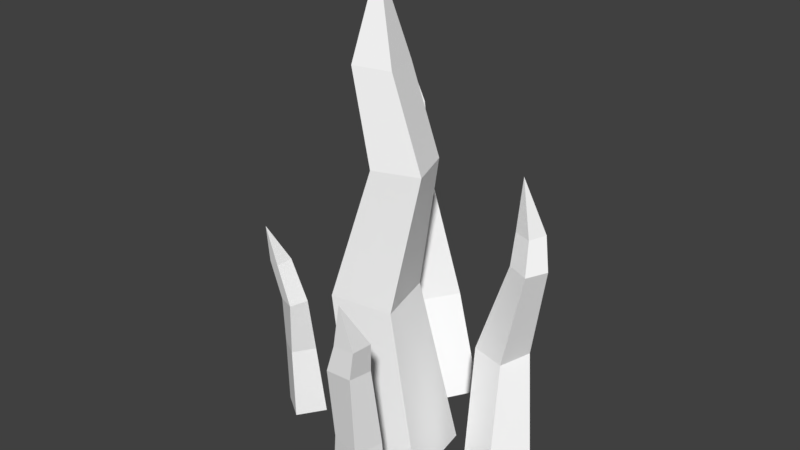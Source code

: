 # Source: grass2.blend  (saved by Blender 2.79.0; exported with 4.5.12 LTS)
import bpy
from mathutils import Matrix  # noqa: F401  (used for matrix-valued properties, if any)

bpy.ops.wm.read_factory_settings(use_empty=True)
scene = bpy.context.scene
scene.name = 'Scene'

# ---- collections
col_collection_1 = bpy.data.collections.new('Collection 1'); scene.collection.children.link(col_collection_1)

# ---- materials (node trees are filled in below, after node groups)
mat_grass_002 = bpy.data.materials.new('Grass.002')
mat_grass_002.alpha_threshold = 0.0
mat_grass_002.use_transparent_shadow = False
mat_grass_002.diffuse_color = (1.0, 1.0, 1.0, 1.0)
mat_grass_002.roughness = 0.5

# ---- material node trees

# ---- world
world_world = bpy.data.worlds.new('World'); scene.world = world_world
world_world.color = (0.05088, 0.05088, 0.05088)
world_world.use_sun_shadow = False
world_world.sun_shadow_jitter_overblur = 0.0
world_world.cycles.sampling_method = 'MANUAL'

# ---- meshes
me_cube_004 = bpy.data.meshes.new('Cube.004')
me_cube_004.from_pydata([(-3.329, 2.575, -0.1461), (-2.46, 0.7722, -0.1461), (-4.274, -0.1175, -0.1461), (-5.142, 1.687, -0.1461), (-3.711, 2.238, 12.59), (-2.315, 3.639, 4.405), (-4.008, 2.773, 8.966), (-1.851, 2.182, 4.386), (-3.52, 1.897, 8.938), (-3.408, 1.737, 4.405), (-4.546, 1.388, 8.969), (-3.813, 3.234, 4.405), (-4.96, 2.315, 8.972), (-3.745, 3.011, 10.24), (-3.482, 2.226, 10.24), (-4.263, 1.949, 10.24), (-4.529, 2.739, 10.24), (-2.23, -3.845, -0.1461), (-0.6827, -3.301, -0.1461), (-0.2342, -4.799, -0.1461), (-1.811, -5.367, -0.1461), (-2.018, -6.034, 10.29), (-2.212, -4.105, 3.496), (-2.14, -4.596, 6.95), (-0.8781, -3.724, 3.496), (-1.125, -4.762, 7.013), (-0.5745, -4.895, 3.496), (-1.05, -5.713, 7.079), (-1.954, -5.321, 3.496), (-2.046, -5.61, 7.037), (-2.356, -4.824, 8.282), (-1.546, -4.971, 8.322), (-1.517, -5.815, 8.349), (-2.315, -5.706, 8.32), (5.349, 0.3642, -0.1461), (6.123, -0.7656, -0.1461), (4.993, -1.54, -0.1461), (4.219, -0.4104, -0.1461), (5.733, -1.986, 9.127), (5.382, -0.1024, 3.092), (5.133, -0.8247, 5.675), (5.954, -0.9972, 3.092), (5.375, -1.634, 5.697), (5.083, -1.525, 3.092), (4.707, -1.854, 5.671), (4.509, -0.6316, 3.092), (4.513, -1.011, 5.633), (5.741, -1.035, 7.453), (5.88, -1.702, 7.355), (5.326, -1.841, 7.364), (5.221, -1.148, 7.453), (1.712, 6.339, -0.1461), (3.143, 4.219, -0.1461), (1.238, 2.824, -0.1461), (-0.0817, 5.017, -0.1461), (3.979, 4.146, 16.46), (2.838, 6.393, 4.319), (4.285, 5.232, 9.939), (3.932, 4.741, 4.3), (4.618, 4.0, 9.939), (2.503, 3.782, 4.214), (3.386, 3.667, 9.939), (1.339, 5.379, 4.307), (2.734, 4.899, 9.939), (3.97, 4.979, 13.29), (4.44, 3.844, 13.22), (3.434, 3.572, 12.89), (2.887, 4.654, 13.22), (1.731, 1.557, -0.1461), (1.48, -1.699, -0.1461), (-1.834, -1.598, -0.1461), (-1.28, 1.823, -0.1461), (1.395, 0.08589, 20.23), (2.794, 1.115, 6.508), (1.448, 0.7006, 12.73), (2.643, -1.494, 6.842), (0.7851, -1.192, 12.73), (-0.0932, -1.095, 6.842), (-1.107, -0.5288, 12.73), (0.5812, 1.547, 6.842), (-0.4443, 1.363, 12.73), (2.24, 0.6234, 16.52), (1.838, -0.9469, 16.5), (0.2584, -0.5527, 16.49), (0.6604, 1.018, 16.5)], [], [(0, 1, 2, 3), (13, 4, 14), (14, 4, 15), (15, 4, 16), (5, 0, 3, 11), (13, 6, 12, 16), (6, 5, 11, 12), (2, 9, 11, 3), (9, 10, 12, 11), (1, 7, 9, 2), (7, 8, 10, 9), (0, 5, 7, 1), (5, 6, 8, 7), (4, 13, 16), (10, 15, 16, 12), (8, 14, 15, 10), (6, 13, 14, 8), (17, 18, 19, 20), (30, 21, 31), (31, 21, 32), (32, 21, 33), (22, 17, 20, 28), (30, 23, 29, 33), (23, 22, 28, 29), (19, 26, 28, 20), (26, 27, 29, 28), (18, 24, 26, 19), (24, 25, 27, 26), (17, 22, 24, 18), (22, 23, 25, 24), (21, 30, 33), (27, 32, 33, 29), (25, 31, 32, 27), (23, 30, 31, 25), (34, 35, 36, 37), (47, 38, 48), (48, 38, 49), (49, 38, 50), (39, 34, 37, 45), (47, 40, 46, 50), (40, 39, 45, 46), (36, 43, 45, 37), (43, 44, 46, 45), (35, 41, 43, 36), (41, 42, 44, 43), (34, 39, 41, 35), (39, 40, 42, 41), (38, 47, 50), (44, 49, 50, 46), (42, 48, 49, 44), (40, 47, 48, 42), (51, 52, 53, 54), (64, 55, 65), (65, 55, 66), (66, 55, 67), (56, 51, 54, 62), (64, 57, 63, 67), (57, 56, 62, 63), (53, 60, 62, 54), (60, 61, 63, 62), (52, 58, 60, 53), (58, 59, 61, 60), (51, 56, 58, 52), (56, 57, 59, 58), (55, 64, 67), (61, 66, 67, 63), (59, 65, 66, 61), (57, 64, 65, 59), (68, 69, 70, 71), (81, 72, 82), (82, 72, 83), (83, 72, 84), (73, 68, 71, 79), (81, 74, 80, 84), (74, 73, 79, 80), (70, 77, 79, 71), (77, 78, 80, 79), (69, 75, 77, 70), (75, 76, 78, 77), (68, 73, 75, 69), (73, 74, 76, 75), (72, 81, 84), (78, 83, 84, 80), (76, 82, 83, 78), (74, 81, 82, 76)])
me_cube_004.polygons.foreach_set('use_smooth', [True] * 85)
_k = set([(0, 1), (0, 3), (0, 5), (1, 2), (1, 7), (2, 3), (2, 9), (3, 11), (4, 13), (4, 14), (4, 15), (4, 16), (5, 6), (5, 7), (5, 11), (6, 8), (6, 12), (6, 13), (7, 8), (7, 9), (8, 10), (8, 14), (9, 10), (9, 11), (10, 12), (10, 15), (11, 12), (12, 16), (13, 14), (13, 16), (14, 15), (15, 16), (17, 18), (17, 20), (17, 22), (18, 19), (18, 24), (19, 20), (19, 26), (20, 28), (21, 30), (21, 31), (21, 32), (21, 33), (22, 23), (22, 24), (22, 28), (23, 25), (23, 29), (23, 30), (24, 25), (24, 26), (25, 27), (25, 31), (26, 27), (26, 28), (27, 29), (27, 32), (28, 29), (29, 33), (30, 31), (30, 33), (31, 32), (32, 33), (34, 35), (34, 37), (34, 39), (35, 36), (35, 41), (36, 37), (36, 43), (37, 45), (38, 47), (38, 48), (38, 49), (38, 50), (39, 40), (39, 41), (39, 45), (40, 42), (40, 46), (40, 47), (41, 42), (41, 43), (42, 44), (42, 48), (43, 44), (43, 45), (44, 46), (44, 49), (45, 46), (46, 50), (47, 48), (47, 50), (48, 49), (49, 50), (51, 52), (51, 54), (51, 56), (52, 53), (52, 58), (53, 54), (53, 60), (54, 62), (55, 64), (55, 65), (55, 66), (55, 67), (56, 57), (56, 58), (56, 62), (57, 59), (57, 63), (57, 64), (58, 59), (58, 60), (59, 61), (59, 65), (60, 61), (60, 62), (61, 63), (61, 66), (62, 63), (63, 67), (64, 65), (64, 67), (65, 66), (66, 67), (68, 69), (68, 71), (68, 73), (69, 70), (69, 75), (70, 71), (70, 77), (71, 79), (72, 81), (72, 82), (72, 83), (72, 84), (73, 74), (73, 75), (73, 79), (74, 76), (74, 80), (74, 81), (75, 76), (75, 77), (76, 78), (76, 82), (77, 78), (77, 79), (78, 80), (78, 83), (79, 80), (80, 84), (81, 82), (81, 84), (82, 83), (83, 84)])
me_cube_004.attributes.new('sharp_edge', 'BOOLEAN', 'EDGE').data.foreach_set('value', [ (min(e.vertices), max(e.vertices)) in _k for e in me_cube_004.edges])
me_cube_004.materials.append(mat_grass_002)
me_cube_004.use_remesh_preserve_volume = False
me_cube_004.use_remesh_preserve_attributes = False
me_cube_004.use_mirror_vertex_groups = False
me_cube_004.update()
me_cube_004.normals_split_custom_set([tuple(v) for v in zip(*[iter([0.0, 0.0, -1.0, 0.0, 0.0, -1.0, 0.0, 0.0, -1.0, 0.0, 0.0, -1.0, 0.9443, 0.3162, 0.09051, 0.9443, 0.3162, 0.09051, 0.9443, 0.3162, 0.09051, 0.3329, -0.9422, 0.03735, 0.3329, -0.9422, 0.03735, 0.3329, -0.9422, 0.03735, -0.9166, -0.3088, 0.2538, -0.9166, -0.3088, 0.2538, -0.9166, -0.3088, 0.2538, -0.3586, 0.9177, -0.1711, -0.3586, 0.9177, -0.1711, -0.3586, 0.9177, -0.1711, -0.3586, 0.9177, -0.1711, -0.3846, 0.9136, -0.1323, -0.3846, 0.9136, -0.1323, -0.3846, 0.9136, -0.1323, -0.3846, 0.9136, -0.1323, -0.331, 0.9401, 0.08092, -0.331, 0.9401, 0.08092, -0.331, 0.9401, 0.08092, -0.331, 0.9401, 0.08092, -0.8781, -0.3386, 0.3382, -0.8781, -0.3386, 0.3382, -0.8781, -0.3386, 0.3382, -0.8781, -0.3386, 0.3382, -0.912, -0.3078, -0.271, -0.912, -0.3078, -0.271, -0.912, -0.3078, -0.271, -0.912, -0.3078, -0.271, 0.3564, -0.8962, 0.2642, 0.3564, -0.8962, 0.2642, 0.3564, -0.8962, 0.2642, 0.3564, -0.8962, 0.2642, 0.347, -0.9369, 0.04169, 0.347, -0.9369, 0.04169, 0.347, -0.9369, 0.04169, 0.347, -0.9369, 0.04169, 0.8933, 0.367, -0.2595, 0.8933, 0.367, -0.2595, 0.8933, 0.367, -0.2595, 0.8933, 0.367, -0.2595, 0.8652, 0.346, 0.3628, 0.8652, 0.346, 0.3628, 0.8652, 0.346, 0.3628, 0.8652, 0.346, 0.3628, -0.3124, 0.9008, 0.3016, -0.3124, 0.9008, 0.3016, -0.3124, 0.9008, 0.3016, -0.8622, -0.3421, 0.3736, -0.8622, -0.3421, 0.3736, -0.8622, -0.3421, 0.3736, -0.8622, -0.3421, 0.3736, 0.3887, -0.8848, 0.2569, 0.3887, -0.8848, 0.2569, 0.3887, -0.8848, 0.2569, 0.3887, -0.8848, 0.2569, 0.8927, 0.4072, -0.1931, 0.8927, 0.4072, -0.1931, 0.8927, 0.4072, -0.1931, 0.8927, 0.4072, -0.1931, 2.866e-09, 0.0, -1.0, 2.866e-09, 0.0, -1.0, 2.866e-09, 0.0, -1.0, 2.866e-09, 0.0, -1.0, 0.1321, 0.8591, 0.4945, 0.1321, 0.8591, 0.4945, 0.1321, 0.8591, 0.4945, 0.9664, 0.04135, 0.2537, 0.9664, 0.04135, 0.2537, 0.9664, 0.04135, 0.2537, -0.1285, -0.9813, -0.1436, -0.1285, -0.9813, -0.1436, -0.1285, -0.9813, -0.1436, -0.9705, -0.2399, -0.02373, -0.9705, -0.2399, -0.02373, -0.9705, -0.2399, -0.02373, -0.9705, -0.2399, -0.02373, -0.9781, -0.0821, -0.1913, -0.9781, -0.0821, -0.1913, -0.9781, -0.0821, -0.1913, -0.9781, -0.0821, -0.1913, -0.9874, -0.1568, -0.02041, -0.9874, -0.1568, -0.02041, -0.9874, -0.1568, -0.02041, -0.9874, -0.1568, -0.02041, 0.3186, -0.9478, 0.01463, 0.3186, -0.9478, 0.01463, 0.3186, -0.9478, 0.01463, 0.3186, -0.9478, 0.01463, 0.136, -0.9805, -0.1416, 0.136, -0.9805, -0.1416, 0.136, -0.9805, -0.1416, 0.136, -0.9805, -0.1416, 0.9586, 0.2702, 0.08973, 0.9586, 0.2702, 0.08973, 0.9586, 0.2702, 0.08973, 0.9586, 0.2702, 0.08973, 0.9732, 0.1782, 0.1457, 0.9732, 0.1782, 0.1457, 0.9732, 0.1782, 0.1457, 0.9732, 0.1782, 0.1457, -0.3047, 0.9489, 0.08162, -0.3047, 0.9489, 0.08162, -0.3047, 0.9489, 0.08162, -0.3047, 0.9489, 0.08162, -0.09506, 0.9729, 0.211, -0.09506, 0.9729, 0.211, -0.09506, 0.9729, 0.211, -0.09506, 0.9729, 0.211, -0.9891, -0.0394, 0.1422, -0.9891, -0.0394, 0.1422, -0.9891, -0.0394, 0.1422, -0.1122, -0.9877, -0.1086, -0.1122, -0.9877, -0.1086, -0.1122, -0.9877, -0.1086, -0.1122, -0.9877, -0.1086, 0.9405, 0.07163, 0.3323, 0.9405, 0.07163, 0.3323, 0.9405, 0.07163, 0.3323, 0.9405, 0.07163, 0.3323, 0.1549, 0.968, 0.1973, 0.1549, 0.968, 0.1973, 0.1549, 0.968, 0.1973, 0.1549, 0.968, 0.1973, 0.0, 0.0, -1.0, 0.0, 0.0, -1.0, 0.0, 0.0, -1.0, 0.0, 0.0, -1.0, 0.9761, 0.1867, 0.1109, 0.9761, 0.1867, 0.1109, 0.9761, 0.1867, 0.1109, 0.2398, -0.9615, -0.1343, 0.2398, -0.9615, -0.1343, 0.2398, -0.9615, -0.1343, -0.9627, -0.1728, 0.208, -0.9627, -0.1728, 0.208, -0.9627, -0.1728, 0.208, -0.5419, 0.8325, 0.1155, -0.5419, 0.8325, 0.1155, -0.5419, 0.8325, 0.1155, -0.5419, 0.8325, 0.1155, -0.2563, 0.9486, 0.1854, -0.2563, 0.9486, 0.1854, -0.2563, 0.9486, 0.1854, -0.2563, 0.9486, 0.1854, -0.4299, 0.8867, 0.17, -0.4299, 0.8867, 0.17, -0.4299, 0.8867, 0.17, -0.4299, 0.8867, 0.17, -0.8317, -0.5543, 0.03121, -0.8317, -0.5543, 0.03121, -0.8317, -0.5543, 0.03121, -0.8317, -0.5543, 0.03121, -0.9068, -0.4036, -0.1218, -0.9068, -0.4036, -0.1218, -0.9068, -0.4036, -0.1218, -0.9068, -0.4036, -0.1218, 0.5454, -0.8379, -0.02133, 0.5454, -0.8379, -0.02133, 0.5454, -0.8379, -0.02133, 0.5454, -0.8379, -0.02133, 0.4364, -0.8956, -0.08655, 0.4364, -0.8956, -0.08655, 0.4364, -0.8956, -0.08655, 0.4364, -0.8956, -0.08655, 0.8302, 0.5521, 0.07688, 0.8302, 0.5521, 0.07688, 0.8302, 0.5521, 0.07688, 0.8302, 0.5521, 0.07688, 0.8725, 0.4201, 0.2494, 0.8725, 0.4201, 0.2494, 0.8725, 0.4201, 0.2494, 0.8725, 0.4201, 0.2494, -0.1866, 0.8545, 0.4847, -0.1866, 0.8545, 0.4847, -0.1866, 0.8545, 0.4847, -0.9206, -0.1905, 0.3409, -0.9206, -0.1905, 0.3409, -0.9206, -0.1905, 0.3409, -0.9206, -0.1905, 0.3409, 0.2816, -0.9532, -0.11, 0.2816, -0.9532, -0.11, 0.2816, -0.9532, -0.11, 0.2816, -0.9532, -0.11, 0.9261, 0.2535, -0.2795, 0.9261, 0.2535, -0.2795, 0.9261, 0.2535, -0.2795, 0.9261, 0.2535, -0.2795, 5.088e-09, 0.0, -1.0, 5.088e-09, 0.0, -1.0, 5.088e-09, 0.0, -1.0, 5.088e-09, 0.0, -1.0, 0.9217, 0.3759, 0.09575, 0.9217, 0.3759, 0.09575, 0.9217, 0.3759, 0.09575, 0.2221, -0.9674, 0.1214, 0.2221, -0.9674, 0.1214, 0.2221, -0.9674, 0.1214, -0.8452, -0.4924, 0.2078, -0.8452, -0.4924, 0.2078, -0.8452, -0.4924, 0.2078, -0.5743, 0.8089, 0.1264, -0.5743, 0.8089, 0.1264, -0.5743, 0.8089, 0.1264, -0.5743, 0.8089, 0.1264, -0.2433, 0.9676, 0.06681, -0.2433, 0.9676, 0.06681, -0.2433, 0.9676, 0.06681, -0.2433, 0.9676, 0.06681, -0.3939, 0.8901, 0.2293, -0.3939, 0.8901, 0.2293, -0.3939, 0.8901, 0.2293, -0.3939, 0.8901, 0.2293, -0.7892, -0.5248, 0.3191, -0.7892, -0.5248, 0.3191, -0.7892, -0.5248, 0.3191, -0.7892, -0.5248, 0.3191, -0.8313, -0.5383, 0.1386, -0.8313, -0.5383, 0.1386, -0.8313, -0.5383, 0.1386, -0.8313, -0.5383, 0.1386, 0.5768, -0.8169, 0.002714, 0.5768, -0.8169, 0.002714, 0.5768, -0.8169, 0.002714, 0.5768, -0.8169, 0.002714, 0.4365, -0.8906, -0.1273, 0.4365, -0.8906, -0.1273, 0.4365, -0.8906, -0.1273, 0.4365, -0.8906, -0.1273, 0.8121, 0.5446, -0.2096, 0.8121, 0.5446, -0.2096, 0.8121, 0.5446, -0.2096, 0.8121, 0.5446, -0.2096, 0.892, 0.4421, -0.09437, 0.892, 0.4421, -0.09437, 0.892, 0.4421, -0.09437, 0.892, 0.4421, -0.09437, -0.2914, 0.9252, 0.2432, -0.2914, 0.9252, 0.2432, -0.2914, 0.9252, 0.2432, -0.8875, -0.4607, 0.003458, -0.8875, -0.4607, 0.003458, -0.8875, -0.4607, 0.003458, -0.8875, -0.4607, 0.003458, 0.2655, -0.9635, -0.03323, 0.2655, -0.9635, -0.03323, 0.2655, -0.9635, -0.03323, 0.2655, -0.9635, -0.03323, 0.9439, 0.3177, 0.08999, 0.9439, 0.3177, 0.08999, 0.9439, 0.3177, 0.08999, 0.9439, 0.3177, 0.08999, 0.0, 0.0, -1.0, 0.0, 0.0, -1.0, 0.0, 0.0, -1.0, 0.0, 0.0, -1.0, 0.9523, -0.2455, 0.1811, 0.9523, -0.2455, 0.1811, 0.9523, -0.2455, 0.1811, -0.2374, -0.9431, 0.2329, -0.2374, -0.9431, 0.2329, -0.2374, -0.9431, 0.2329, -0.9399, 0.2381, 0.2448, -0.9399, 0.2381, 0.2448, -0.9399, 0.2381, 0.2448, 0.134, 0.9907, 0.02336, 0.134, 0.9907, 0.02336, 0.134, 0.9907, 0.02336, 0.134, 0.9907, 0.02336, 0.2912, 0.9564, -0.01957, 0.2912, 0.9564, -0.01957, 0.2912, 0.9564, -0.01957, 0.2912, 0.9564, -0.01957, 0.264, 0.9594, 0.09907, 0.264, 0.9594, 0.09907, 0.264, 0.9594, 0.09907, 0.264, 0.9594, 0.09907, -0.951, 0.1927, 0.242, -0.951, 0.1927, 0.242, -0.951, 0.1927, 0.242, -0.951, 0.1927, 0.242, -0.9448, 0.2786, -0.1726, -0.9448, 0.2786, -0.1726, -0.9448, 0.2786, -0.1726, -0.9448, 0.2786, -0.1726, -0.08212, -0.9943, 0.06754, -0.08212, -0.9943, 0.06754, -0.08212, -0.9943, 0.06754, -0.08212, -0.9943, 0.06754, -0.2235, -0.9746, 0.01733, -0.2235, -0.9746, 0.01733, -0.2235, -0.9746, 0.01733, -0.2235, -0.9746, 0.01733, 0.9838, -0.07652, -0.1619, 0.9838, -0.07652, -0.1619, 0.9838, -0.07652, -0.1619, 0.9838, -0.07652, -0.1619, 0.9556, -0.154, 0.2513, 0.9556, -0.154, 0.2513, 0.9556, -0.154, 0.2513, 0.9556, -0.154, 0.2513, 0.2361, 0.9527, 0.1916, 0.2361, 0.9527, 0.1916, 0.2361, 0.9527, 0.1916, -0.9086, 0.2779, 0.3118, -0.9086, 0.2779, 0.3118, -0.9086, 0.2779, 0.3118, -0.9086, 0.2779, 0.3118, -0.2895, -0.9495, 0.1209, -0.2895, -0.9495, 0.1209, -0.2895, -0.9495, 0.1209, -0.2895, -0.9495, 0.1209, 0.9324, -0.2857, -0.2214, 0.9324, -0.2857, -0.2214, 0.9324, -0.2857, -0.2214, 0.9324, -0.2857, -0.2214])] * 3)])

# ---- objects
ob_cube_004 = bpy.data.objects.new('Cube.004', me_cube_004)

# ---- transforms, parenting, visibility, modifiers, constraints
ob_cube_004.location = (0.0, 0.0, 0.0)
ob_cube_004.rotation_euler = (-3.142, -0.0, 0.0)
ob_cube_004.scale = (-0.02752, -0.02752, -0.02752)
ob_cube_004.color = (0.8, 0.8, 0.8, 1.0)
ob_cube_004.lineart.crease_threshold = 0.0

# ---- collection membership
col_collection_1.objects.link(ob_cube_004)

# ---- scene / render settings (as saved in the file)
scene.frame_start = 1; scene.frame_end = 250; scene.frame_set(1)
scene.render.engine = 'BLENDER_EEVEE_NEXT'
scene.render.resolution_percentage = 50
scene.render.dither_intensity = 0.0
scene.cycles.use_denoising = False
scene.cycles.samples = 128
scene.cycles.sampling_pattern = 'TABULATED_SOBOL'
scene.cycles.use_adaptive_sampling = False
scene.cycles.use_light_tree = False
scene.cycles.blur_glossy = 0.0
scene.cycles.sample_clamp_indirect = 0.0
scene.view_settings.view_transform = 'Standard'
bpy.context.view_layer.update()

# ---- added for rendering (the .blend has no active camera and no usable light): camera, sun
cam_auto = bpy.data.cameras.new('AutoCamera')
cam_auto.lens = 50.0
cam_auto.sensor_width = 36.0
cam_auto.clip_end = 1000.0
ob_auto_camera = bpy.data.objects.new('AutoCamera', cam_auto)
scene.collection.objects.link(ob_auto_camera)
ob_auto_camera.location = (0.658408, -0.801355, 0.81387)
ob_auto_camera.rotation_euler = (1.09748, -7.21219e-08, 0.694738)
scene.camera = ob_auto_camera
light_auto_sun = bpy.data.lights.new('AutoSun', 'SUN')
light_auto_sun.energy = 3.0
light_auto_sun.angle = 0.0523599
ob_auto_sun = bpy.data.objects.new('AutoSun', light_auto_sun)
scene.collection.objects.link(ob_auto_sun)
ob_auto_sun.rotation_euler = (0.872665, 0.174533, 0.523599)
bpy.context.view_layer.update()
